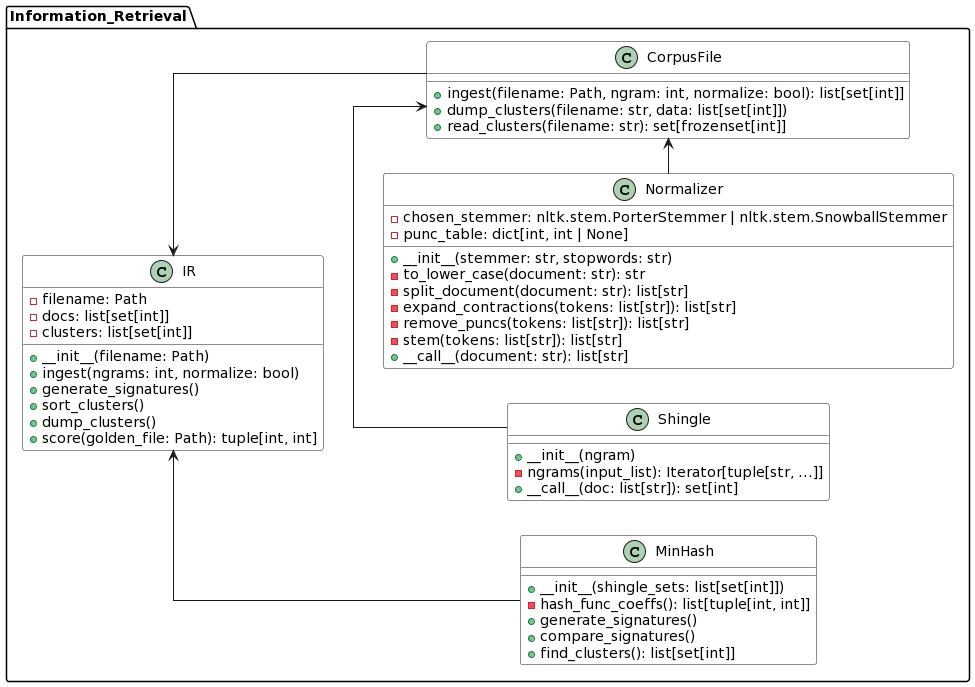

The diagram above was rendered by PlantUML. Its source (embedded in the PNG):
@startuml
skinparam linetype polyline
skinparam linetype ortho
left to right direction
skinparam backgroundColor transparent
skinparam classBackgroundColor fff

namespace Information_Retrieval {

  class CorpusFile {
    + ingest(filename: Path, ngram: int, normalize: bool): list[set[int]]
    + dump_clusters(filename: str, data: list[set[int]])
    + read_clusters(filename: str): set[frozenset[int]]
  }

  class Normalizer {
    - chosen_stemmer: nltk.stem.PorterStemmer | nltk.stem.SnowballStemmer
    - punc_table: dict[int, int | None]
    + __init__(stemmer: str, stopwords: str)
    - to_lower_case(document: str): str
    - split_document(document: str): list[str]
    - expand_contractions(tokens: list[str]): list[str]
    - remove_puncs(tokens: list[str]): list[str]
    - stem(tokens: list[str]): list[str]
    + __call__(document: str): list[str]
  }

  class Shingle {
    + __init__(ngram)
    - ngrams(input_list): Iterator[tuple[str, ...]]
    + __call__(doc: list[str]): set[int]
  }

  class MinHash {
    + __init__(shingle_sets: list[set[int]])
    - hash_func_coeffs(): list[tuple[int, int]]
    + generate_signatures()
    + compare_signatures()
    + find_clusters(): list[set[int]]
  }

  class IR {
    - filename: Path
    - docs: list[set[int]]
    - clusters: list[set[int]]
    + __init__(filename: Path)
    + ingest(ngrams: int, normalize: bool)
    + generate_signatures()
    + sort_clusters()
    + dump_clusters()
    + score(golden_file: Path): tuple[int, int]
  }

  IR <-- CorpusFile
  IR <-- MinHash
  CorpusFile <-l- Normalizer
  CorpusFile <-l- Shingle
}
@enduml